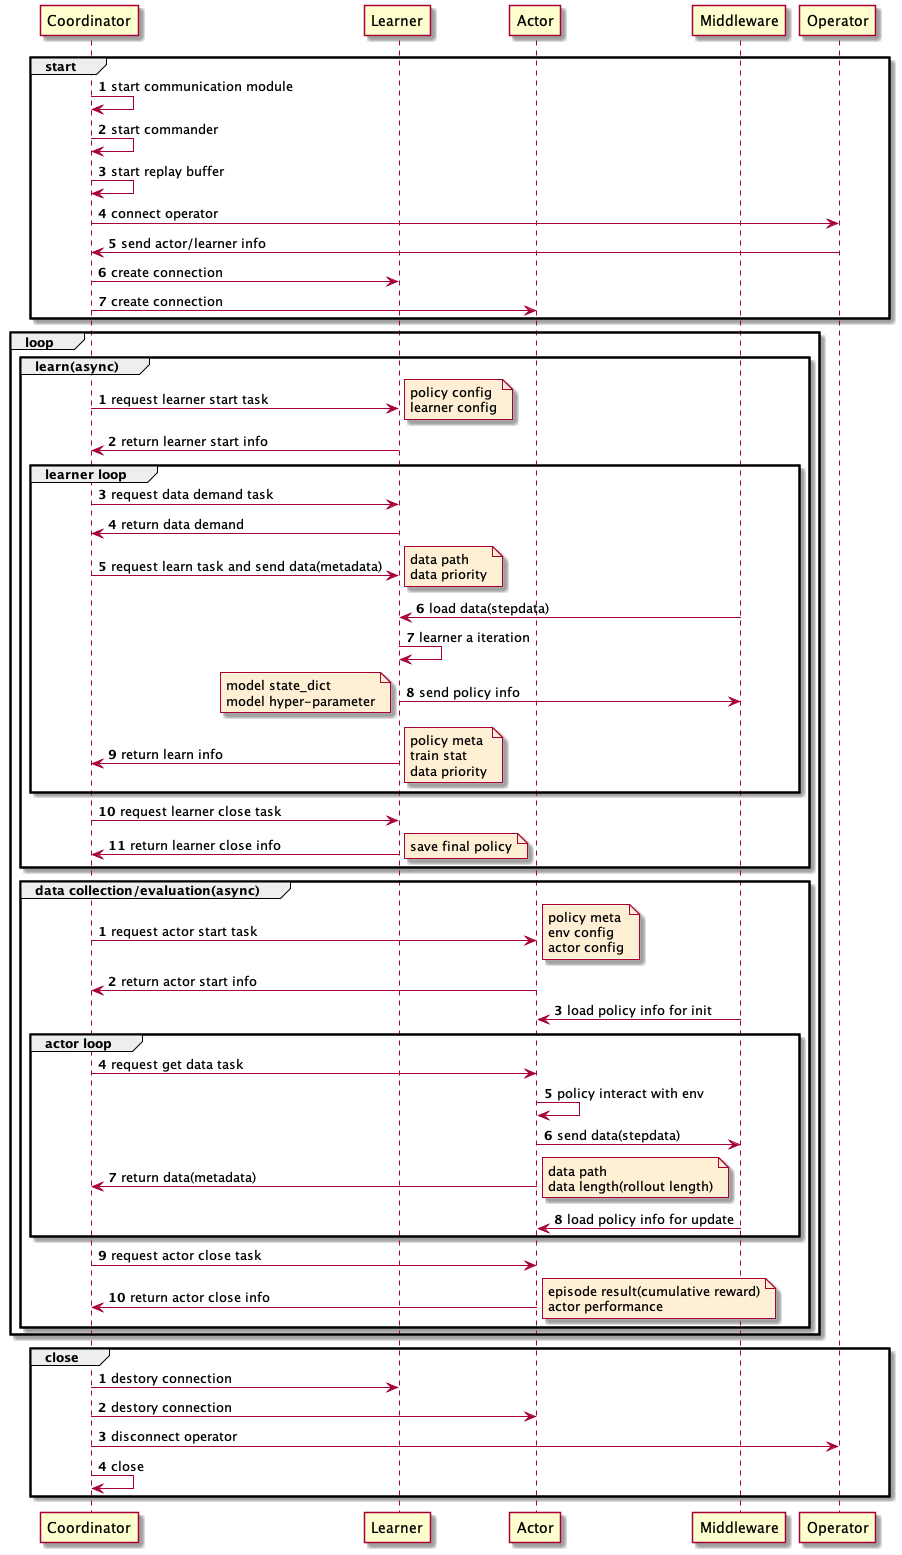

The diagram above was rendered by PlantUML. Its source (embedded in the PNG):
@startuml
skinparam NoteBackgroundColor PapayaWhip

autonumber

participant Coordinator
participant Learner
participant Actor
participant Middleware
participant Operator

group start
Coordinator->Coordinator: start communication module
Coordinator->Coordinator: start commander
Coordinator->Coordinator: start replay buffer
Coordinator->Operator: connect operator
Operator->Coordinator: send actor/learner info
Coordinator->Learner: create connection
Coordinator->Actor: create connection
end

loop
autonumber
group learn(async)
Coordinator->Learner: request learner start task
note right
policy config
learner config
end note
Learner->Coordinator: return learner start info
group learner loop
Coordinator->Learner: request data demand task
Learner->Coordinator: return data demand
Coordinator->Learner: request learn task and send data(metadata)
note right
data path
data priority
end note
Middleware->Learner: load data(stepdata)
Learner->Learner: learner a iteration
Learner->Middleware: send policy info
note left
model state_dict
model hyper-parameter
end note
Learner->Coordinator: return learn info
note right
policy meta
train stat
data priority
end note
end
Coordinator->Learner: request learner close task
Learner->Coordinator: return learner close info
note right
save final policy
end note
end

autonumber
group data collection/evaluation(async)
Coordinator->Actor: request actor start task
note right
policy meta
env config
actor config
end note
Actor->Coordinator: return actor start info
Middleware->Actor: load policy info for init
group actor loop
Coordinator->Actor: request get data task
Actor->Actor: policy interact with env
Actor->Middleware: send data(stepdata)
Actor->Coordinator: return data(metadata)
note right
data path
data length(rollout length)
end note
Middleware->Actor: load policy info for update
end group
Coordinator->Actor: request actor close task
Actor->Coordinator: return actor close info
note right
episode result(cumulative reward)
actor performance
end note
end group
end

autonumber
group close
Coordinator->Learner: destory connection
Coordinator->Actor: destory connection
Coordinator->Operator: disconnect operator
Coordinator->Coordinator: close
end group
@enduml